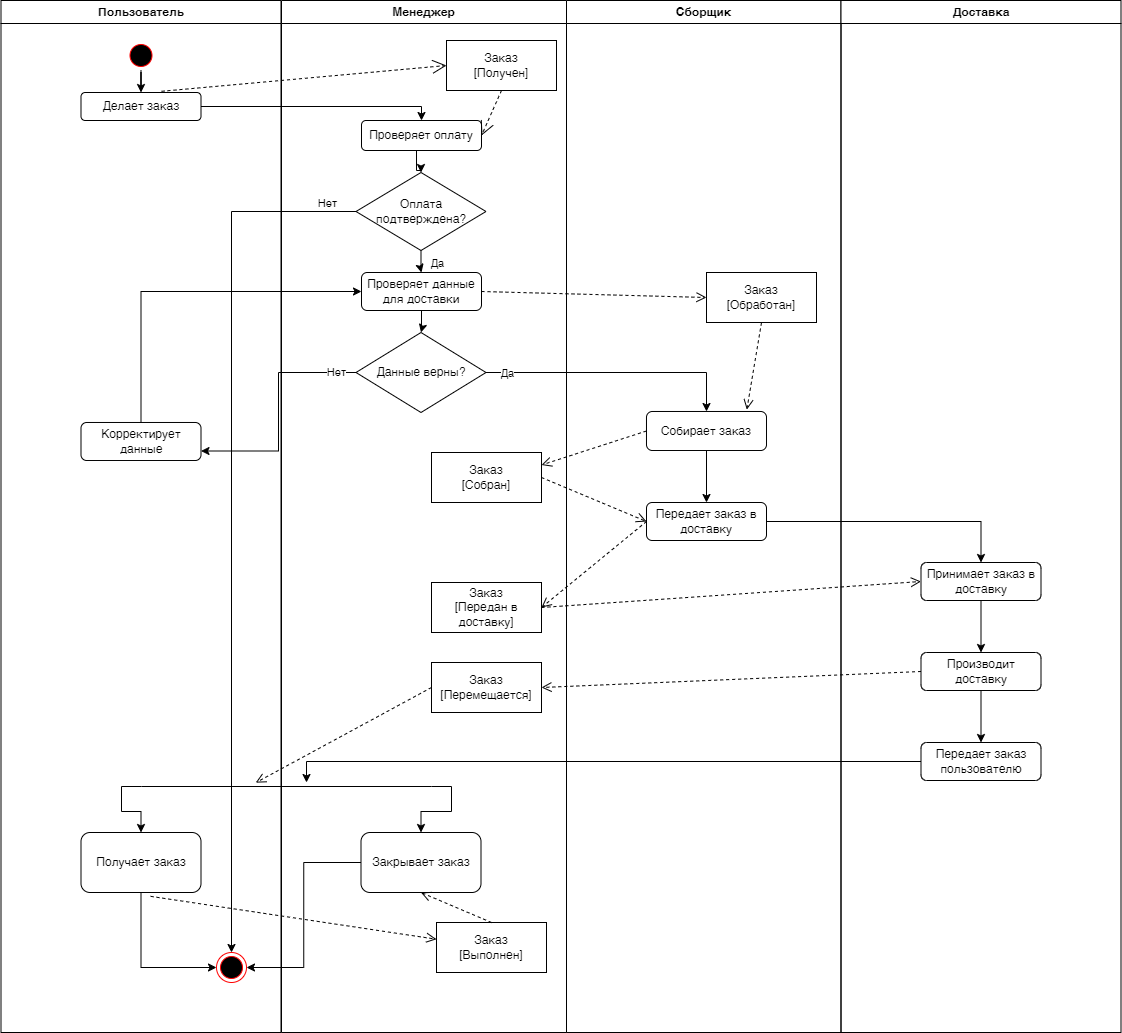

The diagram above was exported from draw.io. Its source (the exported page's mxGraphModel, read from the mxfile embedded in the PNG):
<mxGraphModel dx="1553" dy="719" grid="1" gridSize="10" guides="1" tooltips="1" connect="1" arrows="1" fold="1" page="1" pageScale="1" pageWidth="1169" pageHeight="826" background="none" math="0" shadow="0">
  <root>
    <mxCell id="0" />
    <mxCell id="1" parent="0" />
    <mxCell id="2" value="Пользователь" style="swimlane;whiteSpace=wrap" parent="1" vertex="1">
      <mxGeometry x="164.5" y="128" width="280" height="1032" as="geometry" />
    </mxCell>
    <mxCell id="zoBq0mGXcs6Pz2KKodDm-58" style="edgeStyle=orthogonalEdgeStyle;rounded=0;orthogonalLoop=1;jettySize=auto;html=1;" edge="1" parent="2" source="5" target="zoBq0mGXcs6Pz2KKodDm-42">
      <mxGeometry relative="1" as="geometry" />
    </mxCell>
    <mxCell id="5" value="" style="ellipse;shape=startState;fillColor=#000000;strokeColor=#ff0000;" parent="2" vertex="1">
      <mxGeometry x="125" y="40" width="30" height="30" as="geometry" />
    </mxCell>
    <mxCell id="zoBq0mGXcs6Pz2KKodDm-42" value="Делает заказ" style="rounded=1;whiteSpace=wrap;html=1;" vertex="1" parent="2">
      <mxGeometry x="80" y="92" width="120" height="28" as="geometry" />
    </mxCell>
    <mxCell id="zoBq0mGXcs6Pz2KKodDm-49" value="Корректирует данные" style="rounded=1;whiteSpace=wrap;html=1;" vertex="1" parent="2">
      <mxGeometry x="80" y="422" width="120" height="38" as="geometry" />
    </mxCell>
    <mxCell id="zoBq0mGXcs6Pz2KKodDm-81" style="edgeStyle=orthogonalEdgeStyle;rounded=0;orthogonalLoop=1;jettySize=auto;html=1;entryX=0;entryY=0.5;entryDx=0;entryDy=0;exitX=0.5;exitY=1;exitDx=0;exitDy=0;" edge="1" parent="2" source="zoBq0mGXcs6Pz2KKodDm-55" target="zoBq0mGXcs6Pz2KKodDm-57">
      <mxGeometry relative="1" as="geometry" />
    </mxCell>
    <mxCell id="zoBq0mGXcs6Pz2KKodDm-55" value="Получает заказ" style="rounded=1;whiteSpace=wrap;html=1;" vertex="1" parent="2">
      <mxGeometry x="80" y="832" width="120" height="60" as="geometry" />
    </mxCell>
    <mxCell id="zoBq0mGXcs6Pz2KKodDm-57" value="" style="ellipse;html=1;shape=endState;fillColor=#000000;strokeColor=#ff0000;" vertex="1" parent="2">
      <mxGeometry x="215.5" y="952" width="30" height="30" as="geometry" />
    </mxCell>
    <mxCell id="3" value="Менеджер" style="swimlane;whiteSpace=wrap" parent="1" vertex="1">
      <mxGeometry x="445" y="128" width="285" height="1032" as="geometry" />
    </mxCell>
    <mxCell id="zoBq0mGXcs6Pz2KKodDm-61" style="edgeStyle=orthogonalEdgeStyle;rounded=0;orthogonalLoop=1;jettySize=auto;html=1;entryX=0.5;entryY=0;entryDx=0;entryDy=0;" edge="1" parent="3" source="zoBq0mGXcs6Pz2KKodDm-43" target="zoBq0mGXcs6Pz2KKodDm-44">
      <mxGeometry relative="1" as="geometry">
        <Array as="points">
          <mxPoint x="135" y="170" />
          <mxPoint x="140" y="170" />
        </Array>
      </mxGeometry>
    </mxCell>
    <mxCell id="zoBq0mGXcs6Pz2KKodDm-43" value="Проверяет оплату" style="rounded=1;whiteSpace=wrap;html=1;" vertex="1" parent="3">
      <mxGeometry x="80" y="120" width="120" height="30" as="geometry" />
    </mxCell>
    <mxCell id="zoBq0mGXcs6Pz2KKodDm-62" style="edgeStyle=orthogonalEdgeStyle;rounded=0;orthogonalLoop=1;jettySize=auto;html=1;entryX=0.5;entryY=0;entryDx=0;entryDy=0;" edge="1" parent="3" source="zoBq0mGXcs6Pz2KKodDm-44" target="zoBq0mGXcs6Pz2KKodDm-45">
      <mxGeometry relative="1" as="geometry" />
    </mxCell>
    <mxCell id="zoBq0mGXcs6Pz2KKodDm-63" value="Да" style="edgeLabel;html=1;align=center;verticalAlign=middle;resizable=0;points=[];" vertex="1" connectable="0" parent="zoBq0mGXcs6Pz2KKodDm-62">
      <mxGeometry x="1" y="-1" relative="1" as="geometry">
        <mxPoint x="16" y="-10" as="offset" />
      </mxGeometry>
    </mxCell>
    <mxCell id="zoBq0mGXcs6Pz2KKodDm-44" value="Оплата подтверждена?" style="rhombus;whiteSpace=wrap;html=1;" vertex="1" parent="3">
      <mxGeometry x="74.5" y="172" width="130" height="78" as="geometry" />
    </mxCell>
    <mxCell id="zoBq0mGXcs6Pz2KKodDm-66" style="edgeStyle=orthogonalEdgeStyle;rounded=0;orthogonalLoop=1;jettySize=auto;html=1;entryX=0.5;entryY=0;entryDx=0;entryDy=0;" edge="1" parent="3" source="zoBq0mGXcs6Pz2KKodDm-45" target="zoBq0mGXcs6Pz2KKodDm-46">
      <mxGeometry relative="1" as="geometry" />
    </mxCell>
    <mxCell id="zoBq0mGXcs6Pz2KKodDm-45" value="Проверяет данные для доставки" style="rounded=1;whiteSpace=wrap;html=1;" vertex="1" parent="3">
      <mxGeometry x="80" y="272" width="120" height="38" as="geometry" />
    </mxCell>
    <mxCell id="zoBq0mGXcs6Pz2KKodDm-46" value="Данные верны?" style="rhombus;whiteSpace=wrap;html=1;" vertex="1" parent="3">
      <mxGeometry x="74.5" y="332" width="130" height="80" as="geometry" />
    </mxCell>
    <mxCell id="zoBq0mGXcs6Pz2KKodDm-56" value="Закрывает заказ" style="rounded=1;whiteSpace=wrap;html=1;" vertex="1" parent="3">
      <mxGeometry x="79.5" y="832" width="120" height="60" as="geometry" />
    </mxCell>
    <mxCell id="zoBq0mGXcs6Pz2KKodDm-78" style="edgeStyle=orthogonalEdgeStyle;rounded=0;orthogonalLoop=1;jettySize=auto;html=1;entryX=0.5;entryY=0;entryDx=0;entryDy=0;" edge="1" parent="3" source="zoBq0mGXcs6Pz2KKodDm-76" target="zoBq0mGXcs6Pz2KKodDm-56">
      <mxGeometry relative="1" as="geometry" />
    </mxCell>
    <mxCell id="zoBq0mGXcs6Pz2KKodDm-76" value="" style="line;strokeWidth=1;fillColor=none;align=left;verticalAlign=middle;spacingTop=-1;spacingLeft=3;spacingRight=3;rotatable=0;labelPosition=right;points=[];portConstraint=eastwest;strokeColor=inherit;" vertex="1" parent="3">
      <mxGeometry x="-140" y="782" width="290" height="8" as="geometry" />
    </mxCell>
    <mxCell id="zoBq0mGXcs6Pz2KKodDm-82" value="Заказ&lt;div&gt;[Получен]&lt;/div&gt;" style="html=1;whiteSpace=wrap;" vertex="1" parent="3">
      <mxGeometry x="165" y="40" width="110" height="50" as="geometry" />
    </mxCell>
    <mxCell id="zoBq0mGXcs6Pz2KKodDm-85" value="" style="endArrow=open;endSize=12;dashed=1;html=1;rounded=0;exitX=0.5;exitY=1;exitDx=0;exitDy=0;entryX=1;entryY=0.5;entryDx=0;entryDy=0;" edge="1" parent="3" source="zoBq0mGXcs6Pz2KKodDm-82" target="zoBq0mGXcs6Pz2KKodDm-43">
      <mxGeometry width="160" relative="1" as="geometry">
        <mxPoint x="215" y="132" as="sourcePoint" />
        <mxPoint x="235" y="142" as="targetPoint" />
      </mxGeometry>
    </mxCell>
    <mxCell id="zoBq0mGXcs6Pz2KKodDm-90" value="Заказ&lt;div&gt;[Собран]&lt;/div&gt;" style="html=1;whiteSpace=wrap;" vertex="1" parent="3">
      <mxGeometry x="150" y="452" width="110" height="50" as="geometry" />
    </mxCell>
    <mxCell id="zoBq0mGXcs6Pz2KKodDm-92" value="Заказ&lt;div&gt;[Передан в доставку]&lt;/div&gt;" style="html=1;whiteSpace=wrap;" vertex="1" parent="3">
      <mxGeometry x="150" y="582" width="110" height="50" as="geometry" />
    </mxCell>
    <mxCell id="zoBq0mGXcs6Pz2KKodDm-93" value="Заказ&lt;div&gt;[Перемещается]&lt;/div&gt;" style="html=1;whiteSpace=wrap;" vertex="1" parent="3">
      <mxGeometry x="150" y="662" width="110" height="50" as="geometry" />
    </mxCell>
    <mxCell id="zoBq0mGXcs6Pz2KKodDm-94" value="Заказ&lt;div&gt;[Выполнен]&lt;/div&gt;" style="html=1;whiteSpace=wrap;" vertex="1" parent="3">
      <mxGeometry x="155" y="922" width="110" height="50" as="geometry" />
    </mxCell>
    <mxCell id="zoBq0mGXcs6Pz2KKodDm-102" value="" style="html=1;verticalAlign=bottom;endArrow=open;dashed=1;endSize=8;curved=0;rounded=0;exitX=0;exitY=0.5;exitDx=0;exitDy=0;entryX=0.394;entryY=0.02;entryDx=0;entryDy=0;entryPerimeter=0;" edge="1" parent="3" source="zoBq0mGXcs6Pz2KKodDm-93" target="zoBq0mGXcs6Pz2KKodDm-76">
      <mxGeometry relative="1" as="geometry">
        <mxPoint x="540" y="382" as="sourcePoint" />
        <mxPoint x="525" y="469" as="targetPoint" />
      </mxGeometry>
    </mxCell>
    <mxCell id="zoBq0mGXcs6Pz2KKodDm-105" value="" style="html=1;verticalAlign=bottom;endArrow=open;dashed=1;endSize=8;curved=0;rounded=0;exitX=0.5;exitY=0;exitDx=0;exitDy=0;entryX=0.5;entryY=1;entryDx=0;entryDy=0;" edge="1" parent="3" source="zoBq0mGXcs6Pz2KKodDm-94" target="zoBq0mGXcs6Pz2KKodDm-56">
      <mxGeometry relative="1" as="geometry">
        <mxPoint x="160" y="697" as="sourcePoint" />
        <mxPoint x="-16" y="792" as="targetPoint" />
      </mxGeometry>
    </mxCell>
    <mxCell id="4" value="Сборщик" style="swimlane;whiteSpace=wrap;startSize=23;" parent="1" vertex="1">
      <mxGeometry x="730" y="128" width="274.5" height="1032" as="geometry" />
    </mxCell>
    <mxCell id="zoBq0mGXcs6Pz2KKodDm-71" style="edgeStyle=orthogonalEdgeStyle;rounded=0;orthogonalLoop=1;jettySize=auto;html=1;" edge="1" parent="4" source="zoBq0mGXcs6Pz2KKodDm-50" target="zoBq0mGXcs6Pz2KKodDm-51">
      <mxGeometry relative="1" as="geometry" />
    </mxCell>
    <mxCell id="zoBq0mGXcs6Pz2KKodDm-50" value="Собирает заказ" style="rounded=1;whiteSpace=wrap;html=1;" vertex="1" parent="4">
      <mxGeometry x="80" y="411" width="120" height="39" as="geometry" />
    </mxCell>
    <mxCell id="zoBq0mGXcs6Pz2KKodDm-51" value="Передает заказ в доставку" style="rounded=1;whiteSpace=wrap;html=1;" vertex="1" parent="4">
      <mxGeometry x="80" y="502" width="120" height="38" as="geometry" />
    </mxCell>
    <mxCell id="zoBq0mGXcs6Pz2KKodDm-87" value="Заказ&lt;div&gt;[Обработан]&lt;/div&gt;" style="html=1;whiteSpace=wrap;" vertex="1" parent="4">
      <mxGeometry x="140" y="272" width="110" height="50" as="geometry" />
    </mxCell>
    <mxCell id="zoBq0mGXcs6Pz2KKodDm-89" value="" style="html=1;verticalAlign=bottom;endArrow=open;dashed=1;endSize=8;curved=0;rounded=0;exitX=0.5;exitY=1;exitDx=0;exitDy=0;entryX=0.836;entryY=-0.049;entryDx=0;entryDy=0;entryPerimeter=0;" edge="1" parent="4" source="zoBq0mGXcs6Pz2KKodDm-87" target="zoBq0mGXcs6Pz2KKodDm-50">
      <mxGeometry relative="1" as="geometry">
        <mxPoint x="-75" y="301" as="sourcePoint" />
        <mxPoint x="150" y="307" as="targetPoint" />
      </mxGeometry>
    </mxCell>
    <mxCell id="zoBq0mGXcs6Pz2KKodDm-41" value="Доставка" style="swimlane;whiteSpace=wrap;startSize=23;" vertex="1" parent="1">
      <mxGeometry x="1004.5" y="128" width="280" height="1032" as="geometry" />
    </mxCell>
    <mxCell id="zoBq0mGXcs6Pz2KKodDm-73" style="edgeStyle=orthogonalEdgeStyle;rounded=0;orthogonalLoop=1;jettySize=auto;html=1;" edge="1" parent="zoBq0mGXcs6Pz2KKodDm-41" source="zoBq0mGXcs6Pz2KKodDm-52" target="zoBq0mGXcs6Pz2KKodDm-53">
      <mxGeometry relative="1" as="geometry" />
    </mxCell>
    <mxCell id="zoBq0mGXcs6Pz2KKodDm-52" value="Принимает заказ в доставку" style="rounded=1;whiteSpace=wrap;html=1;" vertex="1" parent="zoBq0mGXcs6Pz2KKodDm-41">
      <mxGeometry x="80" y="562" width="120" height="38" as="geometry" />
    </mxCell>
    <mxCell id="zoBq0mGXcs6Pz2KKodDm-74" style="edgeStyle=orthogonalEdgeStyle;rounded=0;orthogonalLoop=1;jettySize=auto;html=1;entryX=0.5;entryY=0;entryDx=0;entryDy=0;" edge="1" parent="zoBq0mGXcs6Pz2KKodDm-41" source="zoBq0mGXcs6Pz2KKodDm-53" target="zoBq0mGXcs6Pz2KKodDm-54">
      <mxGeometry relative="1" as="geometry" />
    </mxCell>
    <mxCell id="zoBq0mGXcs6Pz2KKodDm-53" value="Производит доставку" style="rounded=1;whiteSpace=wrap;html=1;" vertex="1" parent="zoBq0mGXcs6Pz2KKodDm-41">
      <mxGeometry x="80" y="652" width="120" height="38" as="geometry" />
    </mxCell>
    <mxCell id="zoBq0mGXcs6Pz2KKodDm-54" value="Передает заказ пользователю" style="rounded=1;whiteSpace=wrap;html=1;" vertex="1" parent="zoBq0mGXcs6Pz2KKodDm-41">
      <mxGeometry x="80" y="742" width="120" height="38" as="geometry" />
    </mxCell>
    <mxCell id="zoBq0mGXcs6Pz2KKodDm-59" style="edgeStyle=orthogonalEdgeStyle;rounded=0;orthogonalLoop=1;jettySize=auto;html=1;entryX=0.5;entryY=0;entryDx=0;entryDy=0;" edge="1" parent="1" source="zoBq0mGXcs6Pz2KKodDm-42" target="zoBq0mGXcs6Pz2KKodDm-43">
      <mxGeometry relative="1" as="geometry">
        <Array as="points">
          <mxPoint x="585" y="234" />
        </Array>
      </mxGeometry>
    </mxCell>
    <mxCell id="zoBq0mGXcs6Pz2KKodDm-64" style="edgeStyle=orthogonalEdgeStyle;rounded=0;orthogonalLoop=1;jettySize=auto;html=1;entryX=0.5;entryY=0;entryDx=0;entryDy=0;" edge="1" parent="1" source="zoBq0mGXcs6Pz2KKodDm-44" target="zoBq0mGXcs6Pz2KKodDm-57">
      <mxGeometry relative="1" as="geometry" />
    </mxCell>
    <mxCell id="zoBq0mGXcs6Pz2KKodDm-65" value="Нет" style="edgeLabel;html=1;align=center;verticalAlign=middle;resizable=0;points=[];" vertex="1" connectable="0" parent="zoBq0mGXcs6Pz2KKodDm-64">
      <mxGeometry x="-0.918" y="-3" relative="1" as="geometry">
        <mxPoint x="6" y="-6" as="offset" />
      </mxGeometry>
    </mxCell>
    <mxCell id="zoBq0mGXcs6Pz2KKodDm-67" style="edgeStyle=orthogonalEdgeStyle;rounded=0;orthogonalLoop=1;jettySize=auto;html=1;entryX=1;entryY=0.75;entryDx=0;entryDy=0;" edge="1" parent="1" source="zoBq0mGXcs6Pz2KKodDm-46" target="zoBq0mGXcs6Pz2KKodDm-49">
      <mxGeometry relative="1" as="geometry" />
    </mxCell>
    <mxCell id="zoBq0mGXcs6Pz2KKodDm-69" value="Нет" style="edgeLabel;html=1;align=center;verticalAlign=middle;resizable=0;points=[];" vertex="1" connectable="0" parent="zoBq0mGXcs6Pz2KKodDm-67">
      <mxGeometry x="-0.83" y="-1" relative="1" as="geometry">
        <mxPoint as="offset" />
      </mxGeometry>
    </mxCell>
    <mxCell id="zoBq0mGXcs6Pz2KKodDm-68" style="edgeStyle=orthogonalEdgeStyle;rounded=0;orthogonalLoop=1;jettySize=auto;html=1;entryX=0;entryY=0.5;entryDx=0;entryDy=0;exitX=0.5;exitY=0;exitDx=0;exitDy=0;" edge="1" parent="1" source="zoBq0mGXcs6Pz2KKodDm-49" target="zoBq0mGXcs6Pz2KKodDm-45">
      <mxGeometry relative="1" as="geometry" />
    </mxCell>
    <mxCell id="zoBq0mGXcs6Pz2KKodDm-70" style="edgeStyle=orthogonalEdgeStyle;rounded=0;orthogonalLoop=1;jettySize=auto;html=1;entryX=0.5;entryY=0;entryDx=0;entryDy=0;" edge="1" parent="1" source="zoBq0mGXcs6Pz2KKodDm-46" target="zoBq0mGXcs6Pz2KKodDm-50">
      <mxGeometry relative="1" as="geometry" />
    </mxCell>
    <mxCell id="zoBq0mGXcs6Pz2KKodDm-106" value="Да" style="edgeLabel;html=1;align=center;verticalAlign=middle;resizable=0;points=[];" vertex="1" connectable="0" parent="zoBq0mGXcs6Pz2KKodDm-70">
      <mxGeometry x="-0.3044" y="2" relative="1" as="geometry">
        <mxPoint x="-69" y="2" as="offset" />
      </mxGeometry>
    </mxCell>
    <mxCell id="zoBq0mGXcs6Pz2KKodDm-72" style="edgeStyle=orthogonalEdgeStyle;rounded=0;orthogonalLoop=1;jettySize=auto;html=1;entryX=0.5;entryY=0;entryDx=0;entryDy=0;" edge="1" parent="1" source="zoBq0mGXcs6Pz2KKodDm-51" target="zoBq0mGXcs6Pz2KKodDm-52">
      <mxGeometry relative="1" as="geometry" />
    </mxCell>
    <mxCell id="zoBq0mGXcs6Pz2KKodDm-77" style="edgeStyle=orthogonalEdgeStyle;rounded=0;orthogonalLoop=1;jettySize=auto;html=1;" edge="1" parent="1" source="zoBq0mGXcs6Pz2KKodDm-76" target="zoBq0mGXcs6Pz2KKodDm-55">
      <mxGeometry relative="1" as="geometry" />
    </mxCell>
    <mxCell id="zoBq0mGXcs6Pz2KKodDm-79" style="edgeStyle=orthogonalEdgeStyle;rounded=0;orthogonalLoop=1;jettySize=auto;html=1;entryX=0.569;entryY=0;entryDx=0;entryDy=0;entryPerimeter=0;exitX=0;exitY=0.5;exitDx=0;exitDy=0;" edge="1" parent="1" source="zoBq0mGXcs6Pz2KKodDm-54" target="zoBq0mGXcs6Pz2KKodDm-76">
      <mxGeometry relative="1" as="geometry" />
    </mxCell>
    <mxCell id="zoBq0mGXcs6Pz2KKodDm-80" style="edgeStyle=orthogonalEdgeStyle;rounded=0;orthogonalLoop=1;jettySize=auto;html=1;entryX=1;entryY=0.5;entryDx=0;entryDy=0;" edge="1" parent="1" source="zoBq0mGXcs6Pz2KKodDm-56" target="zoBq0mGXcs6Pz2KKodDm-57">
      <mxGeometry relative="1" as="geometry" />
    </mxCell>
    <mxCell id="zoBq0mGXcs6Pz2KKodDm-86" value="" style="endArrow=open;endSize=12;dashed=1;html=1;rounded=0;exitX=0.671;exitY=-0.043;exitDx=0;exitDy=0;exitPerimeter=0;entryX=0;entryY=0.5;entryDx=0;entryDy=0;" edge="1" parent="1" source="zoBq0mGXcs6Pz2KKodDm-42" target="zoBq0mGXcs6Pz2KKodDm-82">
      <mxGeometry width="160" relative="1" as="geometry">
        <mxPoint x="390" y="190" as="sourcePoint" />
        <mxPoint x="550" y="190" as="targetPoint" />
      </mxGeometry>
    </mxCell>
    <mxCell id="zoBq0mGXcs6Pz2KKodDm-88" value="" style="html=1;verticalAlign=bottom;endArrow=open;dashed=1;endSize=8;curved=0;rounded=0;exitX=1;exitY=0.5;exitDx=0;exitDy=0;entryX=0;entryY=0.5;entryDx=0;entryDy=0;" edge="1" parent="1" source="zoBq0mGXcs6Pz2KKodDm-45" target="zoBq0mGXcs6Pz2KKodDm-87">
      <mxGeometry relative="1" as="geometry">
        <mxPoint x="870" y="440" as="sourcePoint" />
        <mxPoint x="790" y="440" as="targetPoint" />
      </mxGeometry>
    </mxCell>
    <mxCell id="zoBq0mGXcs6Pz2KKodDm-97" value="" style="html=1;verticalAlign=bottom;endArrow=open;dashed=1;endSize=8;curved=0;rounded=0;exitX=0;exitY=0.5;exitDx=0;exitDy=0;entryX=1;entryY=0.25;entryDx=0;entryDy=0;" edge="1" parent="1" source="zoBq0mGXcs6Pz2KKodDm-50" target="zoBq0mGXcs6Pz2KKodDm-90">
      <mxGeometry relative="1" as="geometry">
        <mxPoint x="935" y="460" as="sourcePoint" />
        <mxPoint x="920" y="547" as="targetPoint" />
      </mxGeometry>
    </mxCell>
    <mxCell id="zoBq0mGXcs6Pz2KKodDm-98" value="" style="html=1;verticalAlign=bottom;endArrow=open;dashed=1;endSize=8;curved=0;rounded=0;exitX=1;exitY=0.5;exitDx=0;exitDy=0;entryX=0;entryY=0.5;entryDx=0;entryDy=0;" edge="1" parent="1" source="zoBq0mGXcs6Pz2KKodDm-90" target="zoBq0mGXcs6Pz2KKodDm-51">
      <mxGeometry relative="1" as="geometry">
        <mxPoint x="945" y="470" as="sourcePoint" />
        <mxPoint x="930" y="557" as="targetPoint" />
      </mxGeometry>
    </mxCell>
    <mxCell id="zoBq0mGXcs6Pz2KKodDm-99" value="" style="html=1;verticalAlign=bottom;endArrow=open;dashed=1;endSize=8;curved=0;rounded=0;exitX=0;exitY=0.5;exitDx=0;exitDy=0;entryX=1;entryY=0.5;entryDx=0;entryDy=0;" edge="1" parent="1" source="zoBq0mGXcs6Pz2KKodDm-51" target="zoBq0mGXcs6Pz2KKodDm-92">
      <mxGeometry relative="1" as="geometry">
        <mxPoint x="955" y="480" as="sourcePoint" />
        <mxPoint x="940" y="567" as="targetPoint" />
      </mxGeometry>
    </mxCell>
    <mxCell id="zoBq0mGXcs6Pz2KKodDm-100" value="" style="html=1;verticalAlign=bottom;endArrow=open;dashed=1;endSize=8;curved=0;rounded=0;entryX=0;entryY=0.5;entryDx=0;entryDy=0;exitX=1;exitY=0.5;exitDx=0;exitDy=0;" edge="1" parent="1" source="zoBq0mGXcs6Pz2KKodDm-92" target="zoBq0mGXcs6Pz2KKodDm-52">
      <mxGeometry relative="1" as="geometry">
        <mxPoint x="710" y="740" as="sourcePoint" />
        <mxPoint x="950" y="577" as="targetPoint" />
      </mxGeometry>
    </mxCell>
    <mxCell id="zoBq0mGXcs6Pz2KKodDm-101" value="" style="html=1;verticalAlign=bottom;endArrow=open;dashed=1;endSize=8;curved=0;rounded=0;exitX=0;exitY=0.5;exitDx=0;exitDy=0;entryX=1;entryY=0.5;entryDx=0;entryDy=0;" edge="1" parent="1" source="zoBq0mGXcs6Pz2KKodDm-53" target="zoBq0mGXcs6Pz2KKodDm-93">
      <mxGeometry relative="1" as="geometry">
        <mxPoint x="975" y="500" as="sourcePoint" />
        <mxPoint x="960" y="587" as="targetPoint" />
      </mxGeometry>
    </mxCell>
    <mxCell id="zoBq0mGXcs6Pz2KKodDm-103" value="" style="html=1;verticalAlign=bottom;endArrow=open;dashed=1;endSize=8;curved=0;rounded=0;exitX=0.58;exitY=1.064;exitDx=0;exitDy=0;exitPerimeter=0;" edge="1" parent="1" source="zoBq0mGXcs6Pz2KKodDm-55" target="zoBq0mGXcs6Pz2KKodDm-94">
      <mxGeometry relative="1" as="geometry">
        <mxPoint x="605" y="825" as="sourcePoint" />
        <mxPoint x="429" y="920" as="targetPoint" />
      </mxGeometry>
    </mxCell>
  </root>
</mxGraphModel>